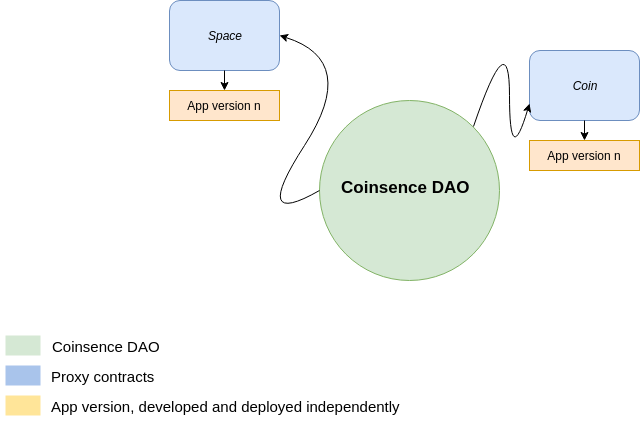

The diagram above was exported from draw.io. Its source (the exported page's mxGraphModel, read from the mxfile embedded in the PNG):
<mxGraphModel dx="914" dy="551" grid="1" gridSize="10" guides="1" tooltips="1" connect="1" arrows="1" fold="1" page="1" pageScale="1" pageWidth="850" pageHeight="1100" math="0" shadow="0">
  <root>
    <mxCell id="0" />
    <mxCell id="1" parent="0" />
    <mxCell id="mYgT03UAm3hkQ8qos1gH-1" value="" style="ellipse;whiteSpace=wrap;html=1;aspect=fixed;fillColor=#d5e8d4;strokeColor=#82b366;" vertex="1" parent="1">
      <mxGeometry x="350" y="220" width="180" height="180" as="geometry" />
    </mxCell>
    <mxCell id="mYgT03UAm3hkQ8qos1gH-3" value="&lt;b style=&quot;font-size: 17px&quot;&gt;Coinsence DAO&lt;br&gt;&lt;br&gt;&lt;/b&gt;" style="text;html=1;resizable=0;points=[];autosize=1;align=left;verticalAlign=top;spacingTop=-4;strokeWidth=10;" vertex="1" parent="1">
      <mxGeometry x="370" y="295" width="140" height="30" as="geometry" />
    </mxCell>
    <mxCell id="mYgT03UAm3hkQ8qos1gH-4" value="App version n" style="rounded=0;whiteSpace=wrap;html=1;fillColor=#ffe6cc;strokeColor=#d79b00;" vertex="1" parent="1">
      <mxGeometry x="200" y="210" width="110" height="30" as="geometry" />
    </mxCell>
    <mxCell id="mYgT03UAm3hkQ8qos1gH-6" value="&lt;i&gt;Space&lt;/i&gt;" style="rounded=1;whiteSpace=wrap;html=1;fillColor=#dae8fc;strokeColor=#6c8ebf;" vertex="1" parent="1">
      <mxGeometry x="200" y="120" width="110" height="70" as="geometry" />
    </mxCell>
    <mxCell id="mYgT03UAm3hkQ8qos1gH-7" value="&lt;i&gt;Coin&lt;/i&gt;" style="rounded=1;whiteSpace=wrap;html=1;fillColor=#dae8fc;strokeColor=#6c8ebf;" vertex="1" parent="1">
      <mxGeometry x="560" y="170" width="110" height="70" as="geometry" />
    </mxCell>
    <mxCell id="mYgT03UAm3hkQ8qos1gH-11" value="" style="curved=1;endArrow=classic;html=1;entryX=1;entryY=0.5;entryDx=0;entryDy=0;exitX=0;exitY=0.5;exitDx=0;exitDy=0;" edge="1" parent="1" source="mYgT03UAm3hkQ8qos1gH-1" target="mYgT03UAm3hkQ8qos1gH-6">
      <mxGeometry width="50" height="50" relative="1" as="geometry">
        <mxPoint x="350" y="360" as="sourcePoint" />
        <mxPoint x="250" y="420" as="targetPoint" />
        <Array as="points">
          <mxPoint x="280" y="350" />
          <mxPoint x="390" y="180" />
        </Array>
      </mxGeometry>
    </mxCell>
    <mxCell id="mYgT03UAm3hkQ8qos1gH-12" value="" style="curved=1;endArrow=classic;html=1;entryX=0;entryY=0.75;entryDx=0;entryDy=0;exitX=1;exitY=0;exitDx=0;exitDy=0;" edge="1" parent="1" source="mYgT03UAm3hkQ8qos1gH-1" target="mYgT03UAm3hkQ8qos1gH-7">
      <mxGeometry width="50" height="50" relative="1" as="geometry">
        <mxPoint x="200" y="470" as="sourcePoint" />
        <mxPoint x="250" y="420" as="targetPoint" />
        <Array as="points">
          <mxPoint x="540" y="140" />
          <mxPoint x="540" y="290" />
        </Array>
      </mxGeometry>
    </mxCell>
    <mxCell id="mYgT03UAm3hkQ8qos1gH-13" value="App version n" style="rounded=0;whiteSpace=wrap;html=1;fillColor=#ffe6cc;strokeColor=#d79b00;" vertex="1" parent="1">
      <mxGeometry x="560" y="260" width="110" height="30" as="geometry" />
    </mxCell>
    <mxCell id="mYgT03UAm3hkQ8qos1gH-14" value="" style="endArrow=classic;html=1;entryX=0.5;entryY=0;entryDx=0;entryDy=0;exitX=0.5;exitY=1;exitDx=0;exitDy=0;" edge="1" parent="1" source="mYgT03UAm3hkQ8qos1gH-6" target="mYgT03UAm3hkQ8qos1gH-4">
      <mxGeometry width="50" height="50" relative="1" as="geometry">
        <mxPoint x="200" y="470" as="sourcePoint" />
        <mxPoint x="250" y="420" as="targetPoint" />
      </mxGeometry>
    </mxCell>
    <mxCell id="mYgT03UAm3hkQ8qos1gH-15" value="" style="endArrow=classic;html=1;entryX=0.5;entryY=0;entryDx=0;entryDy=0;exitX=0.5;exitY=1;exitDx=0;exitDy=0;" edge="1" parent="1" source="mYgT03UAm3hkQ8qos1gH-7" target="mYgT03UAm3hkQ8qos1gH-13">
      <mxGeometry width="50" height="50" relative="1" as="geometry">
        <mxPoint x="200" y="470" as="sourcePoint" />
        <mxPoint x="250" y="420" as="targetPoint" />
      </mxGeometry>
    </mxCell>
    <mxCell id="mYgT03UAm3hkQ8qos1gH-17" value="" style="rounded=0;whiteSpace=wrap;html=1;strokeWidth=10;strokeColor=none;fillColor=#d5e8d4;" vertex="1" parent="1">
      <mxGeometry x="36" y="455" width="35" height="20" as="geometry" />
    </mxCell>
    <mxCell id="mYgT03UAm3hkQ8qos1gH-27" value="&lt;font style=&quot;font-size: 15px&quot;&gt;Coinsence DAO&lt;/font&gt;&lt;br&gt;" style="text;html=1;resizable=0;points=[];autosize=1;align=left;verticalAlign=top;spacingTop=-4;" vertex="1" parent="1">
      <mxGeometry x="81" y="455" width="120" height="20" as="geometry" />
    </mxCell>
    <mxCell id="mYgT03UAm3hkQ8qos1gH-28" value="&lt;font style=&quot;font-size: 15px&quot;&gt;Proxy contracts&lt;/font&gt;&lt;br&gt;" style="text;html=1;resizable=0;points=[];autosize=1;align=left;verticalAlign=top;spacingTop=-4;" vertex="1" parent="1">
      <mxGeometry x="80" y="485" width="120" height="20" as="geometry" />
    </mxCell>
    <mxCell id="mYgT03UAm3hkQ8qos1gH-33" value="" style="rounded=0;whiteSpace=wrap;html=1;strokeWidth=10;strokeColor=none;fillColor=#A9C4EB;" vertex="1" parent="1">
      <mxGeometry x="36" y="485" width="35" height="20" as="geometry" />
    </mxCell>
    <mxCell id="mYgT03UAm3hkQ8qos1gH-37" value="" style="rounded=0;whiteSpace=wrap;html=1;strokeWidth=10;strokeColor=none;fillColor=#FFE599;" vertex="1" parent="1">
      <mxGeometry x="36" y="515" width="35" height="20" as="geometry" />
    </mxCell>
    <mxCell id="mYgT03UAm3hkQ8qos1gH-38" value="&lt;font style=&quot;font-size: 15px&quot;&gt;App version, developed and deployed independently&lt;/font&gt;" style="text;html=1;resizable=0;points=[];autosize=1;align=left;verticalAlign=top;spacingTop=-4;" vertex="1" parent="1">
      <mxGeometry x="80" y="515" width="360" height="20" as="geometry" />
    </mxCell>
  </root>
</mxGraphModel>